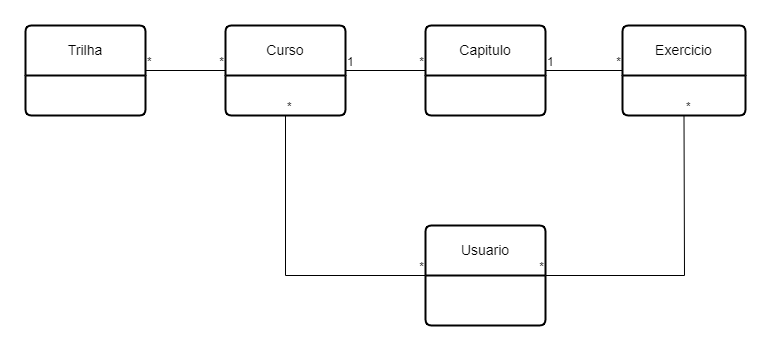

The diagram above was exported from draw.io. Its source (the exported page's mxGraphModel, read from the mxfile embedded in the PNG):
<mxGraphModel dx="986" dy="524" grid="1" gridSize="10" guides="1" tooltips="1" connect="1" arrows="1" fold="1" page="1" pageScale="1" pageWidth="827" pageHeight="1169" math="0" shadow="0">
  <root>
    <mxCell id="0" />
    <mxCell id="1" parent="0" />
    <mxCell id="Ld4WtpvGC46x2ErBH1Qj-1" value="Trilha" style="swimlane;childLayout=stackLayout;horizontal=1;startSize=50;horizontalStack=0;rounded=1;fontSize=14;fontStyle=0;strokeWidth=2;resizeParent=0;resizeLast=1;shadow=0;dashed=0;align=center;arcSize=4;whiteSpace=wrap;html=1;" vertex="1" parent="1">
      <mxGeometry x="120" y="40" width="120" height="90" as="geometry" />
    </mxCell>
    <mxCell id="Ld4WtpvGC46x2ErBH1Qj-5" value="Capitulo" style="swimlane;childLayout=stackLayout;horizontal=1;startSize=50;horizontalStack=0;rounded=1;fontSize=14;fontStyle=0;strokeWidth=2;resizeParent=0;resizeLast=1;shadow=0;dashed=0;align=center;arcSize=4;whiteSpace=wrap;html=1;" vertex="1" parent="1">
      <mxGeometry x="520" y="40" width="120" height="90" as="geometry" />
    </mxCell>
    <mxCell id="Ld4WtpvGC46x2ErBH1Qj-9" value="Usuario" style="swimlane;childLayout=stackLayout;horizontal=1;startSize=50;horizontalStack=0;rounded=1;fontSize=14;fontStyle=0;strokeWidth=2;resizeParent=0;resizeLast=1;shadow=0;dashed=0;align=center;arcSize=4;whiteSpace=wrap;html=1;" vertex="1" parent="1">
      <mxGeometry x="520" y="240" width="120" height="100" as="geometry" />
    </mxCell>
    <mxCell id="Ld4WtpvGC46x2ErBH1Qj-11" value="Curso" style="swimlane;childLayout=stackLayout;horizontal=1;startSize=50;horizontalStack=0;rounded=1;fontSize=14;fontStyle=0;strokeWidth=2;resizeParent=0;resizeLast=1;shadow=0;dashed=0;align=center;arcSize=4;whiteSpace=wrap;html=1;" vertex="1" parent="1">
      <mxGeometry x="320" y="40" width="120" height="90" as="geometry" />
    </mxCell>
    <mxCell id="Ld4WtpvGC46x2ErBH1Qj-34" value="Exercicio" style="swimlane;childLayout=stackLayout;horizontal=1;startSize=50;horizontalStack=0;rounded=1;fontSize=14;fontStyle=0;strokeWidth=2;resizeParent=0;resizeLast=1;shadow=0;dashed=0;align=center;arcSize=4;whiteSpace=wrap;html=1;" vertex="1" parent="1">
      <mxGeometry x="717" y="40" width="123" height="90" as="geometry" />
    </mxCell>
    <mxCell id="Ld4WtpvGC46x2ErBH1Qj-38" value="" style="endArrow=none;html=1;rounded=0;entryX=0;entryY=0.5;entryDx=0;entryDy=0;exitX=0.5;exitY=1;exitDx=0;exitDy=0;" edge="1" parent="1" source="Ld4WtpvGC46x2ErBH1Qj-11" target="Ld4WtpvGC46x2ErBH1Qj-9">
      <mxGeometry relative="1" as="geometry">
        <mxPoint x="370" y="100" as="sourcePoint" />
        <mxPoint x="420" y="290" as="targetPoint" />
        <Array as="points">
          <mxPoint x="380" y="290" />
        </Array>
      </mxGeometry>
    </mxCell>
    <mxCell id="Ld4WtpvGC46x2ErBH1Qj-39" value="*" style="resizable=0;html=1;whiteSpace=wrap;align=left;verticalAlign=bottom;" connectable="0" vertex="1" parent="Ld4WtpvGC46x2ErBH1Qj-38">
      <mxGeometry x="-1" relative="1" as="geometry" />
    </mxCell>
    <mxCell id="Ld4WtpvGC46x2ErBH1Qj-40" value="*" style="resizable=0;html=1;whiteSpace=wrap;align=right;verticalAlign=bottom;" connectable="0" vertex="1" parent="Ld4WtpvGC46x2ErBH1Qj-38">
      <mxGeometry x="1" relative="1" as="geometry" />
    </mxCell>
    <mxCell id="Ld4WtpvGC46x2ErBH1Qj-41" value="" style="endArrow=none;html=1;rounded=0;exitX=1;exitY=0.5;exitDx=0;exitDy=0;entryX=0;entryY=0.5;entryDx=0;entryDy=0;" edge="1" parent="1" source="Ld4WtpvGC46x2ErBH1Qj-1" target="Ld4WtpvGC46x2ErBH1Qj-11">
      <mxGeometry relative="1" as="geometry">
        <mxPoint x="380" y="110" as="sourcePoint" />
        <mxPoint x="500" y="310" as="targetPoint" />
      </mxGeometry>
    </mxCell>
    <mxCell id="Ld4WtpvGC46x2ErBH1Qj-42" value="*" style="resizable=0;html=1;whiteSpace=wrap;align=left;verticalAlign=bottom;" connectable="0" vertex="1" parent="Ld4WtpvGC46x2ErBH1Qj-41">
      <mxGeometry x="-1" relative="1" as="geometry" />
    </mxCell>
    <mxCell id="Ld4WtpvGC46x2ErBH1Qj-43" value="*" style="resizable=0;html=1;whiteSpace=wrap;align=right;verticalAlign=bottom;" connectable="0" vertex="1" parent="Ld4WtpvGC46x2ErBH1Qj-41">
      <mxGeometry x="1" relative="1" as="geometry" />
    </mxCell>
    <mxCell id="Ld4WtpvGC46x2ErBH1Qj-44" value="" style="endArrow=none;html=1;rounded=0;entryX=0;entryY=0.5;entryDx=0;entryDy=0;" edge="1" parent="1" source="Ld4WtpvGC46x2ErBH1Qj-5" target="Ld4WtpvGC46x2ErBH1Qj-34">
      <mxGeometry relative="1" as="geometry">
        <mxPoint x="390" y="120" as="sourcePoint" />
        <mxPoint x="510" y="320" as="targetPoint" />
      </mxGeometry>
    </mxCell>
    <mxCell id="Ld4WtpvGC46x2ErBH1Qj-45" value="1" style="resizable=0;html=1;whiteSpace=wrap;align=left;verticalAlign=bottom;" connectable="0" vertex="1" parent="Ld4WtpvGC46x2ErBH1Qj-44">
      <mxGeometry x="-1" relative="1" as="geometry" />
    </mxCell>
    <mxCell id="Ld4WtpvGC46x2ErBH1Qj-46" value="*" style="resizable=0;html=1;whiteSpace=wrap;align=right;verticalAlign=bottom;" connectable="0" vertex="1" parent="Ld4WtpvGC46x2ErBH1Qj-44">
      <mxGeometry x="1" relative="1" as="geometry" />
    </mxCell>
    <mxCell id="Ld4WtpvGC46x2ErBH1Qj-47" value="" style="endArrow=none;html=1;rounded=0;entryX=0;entryY=0.5;entryDx=0;entryDy=0;exitX=1;exitY=0.5;exitDx=0;exitDy=0;" edge="1" parent="1" source="Ld4WtpvGC46x2ErBH1Qj-11" target="Ld4WtpvGC46x2ErBH1Qj-5">
      <mxGeometry relative="1" as="geometry">
        <mxPoint x="400" y="130" as="sourcePoint" />
        <mxPoint x="520" y="330" as="targetPoint" />
      </mxGeometry>
    </mxCell>
    <mxCell id="Ld4WtpvGC46x2ErBH1Qj-48" value="1" style="resizable=0;html=1;whiteSpace=wrap;align=left;verticalAlign=bottom;" connectable="0" vertex="1" parent="Ld4WtpvGC46x2ErBH1Qj-47">
      <mxGeometry x="-1" relative="1" as="geometry" />
    </mxCell>
    <mxCell id="Ld4WtpvGC46x2ErBH1Qj-49" value="*" style="resizable=0;html=1;whiteSpace=wrap;align=right;verticalAlign=bottom;" connectable="0" vertex="1" parent="Ld4WtpvGC46x2ErBH1Qj-47">
      <mxGeometry x="1" relative="1" as="geometry" />
    </mxCell>
    <mxCell id="Ld4WtpvGC46x2ErBH1Qj-50" value="" style="endArrow=none;html=1;rounded=0;exitX=0.5;exitY=1;exitDx=0;exitDy=0;" edge="1" parent="1" source="Ld4WtpvGC46x2ErBH1Qj-34" target="Ld4WtpvGC46x2ErBH1Qj-9">
      <mxGeometry relative="1" as="geometry">
        <mxPoint x="790" y="110" as="sourcePoint" />
        <mxPoint x="530" y="340" as="targetPoint" />
        <Array as="points">
          <mxPoint x="779" y="290" />
        </Array>
      </mxGeometry>
    </mxCell>
    <mxCell id="Ld4WtpvGC46x2ErBH1Qj-51" value="*" style="resizable=0;html=1;whiteSpace=wrap;align=left;verticalAlign=bottom;" connectable="0" vertex="1" parent="Ld4WtpvGC46x2ErBH1Qj-50">
      <mxGeometry x="-1" relative="1" as="geometry" />
    </mxCell>
    <mxCell id="Ld4WtpvGC46x2ErBH1Qj-52" value="*" style="resizable=0;html=1;whiteSpace=wrap;align=right;verticalAlign=bottom;" connectable="0" vertex="1" parent="Ld4WtpvGC46x2ErBH1Qj-50">
      <mxGeometry x="1" relative="1" as="geometry" />
    </mxCell>
  </root>
</mxGraphModel>